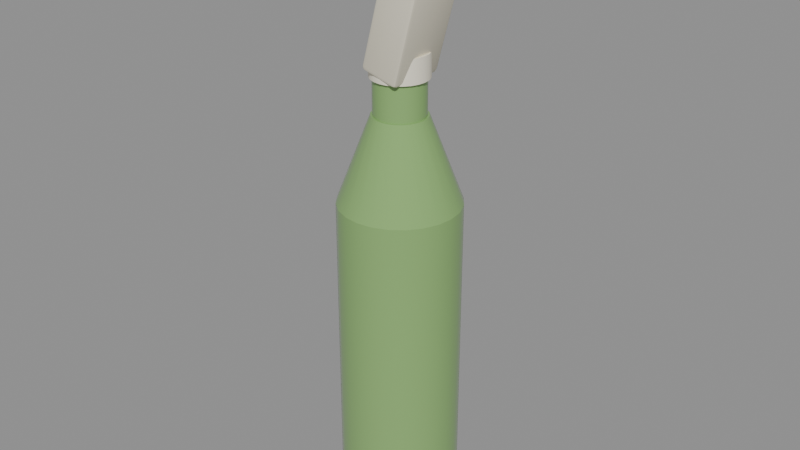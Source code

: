 # Source: SM_Molotov.blend  (saved by Blender 5.3.31; exported with 4.5.12 LTS)
import bpy
from mathutils import Matrix  # noqa: F401  (used for matrix-valued properties, if any)

bpy.ops.wm.read_factory_settings(use_empty=True)
scene = bpy.context.scene
scene.name = 'Scene'

# ---- materials (node trees are filled in below, after node groups)
mat_m_c_244414_0 = bpy.data.materials.new('M_C_244414_0')
mat_m_c_244414_0.diffuse_color = (0.25, 0.45, 0.15, 1.0)
mat_m_c_898469_0 = bpy.data.materials.new('M_C_898469_0')
mat_m_c_898469_0.diffuse_color = (0.9, 0.85, 0.7, 1.0)
mat_m_c_797459_0 = bpy.data.materials.new('M_C_797459_0')
mat_m_c_797459_0.diffuse_color = (0.8, 0.75, 0.6, 1.0)

# ---- node groups
ng_smooth_by_angle = bpy.data.node_groups.new('Smooth by Angle', 'GeometryNodeTree')
_s = ng_smooth_by_angle.interface.new_socket(name='Mesh', in_out='OUTPUT', socket_type='NodeSocketGeometry')
_s = ng_smooth_by_angle.interface.new_socket(name='Mesh', in_out='INPUT', socket_type='NodeSocketGeometry')
_s = ng_smooth_by_angle.interface.new_socket(name='Angle', in_out='INPUT', socket_type='NodeSocketFloat')
_s.subtype = 'ANGLE'
_s.default_value = 0.5236
_s.min_value = 0.0
_s.max_value = 3.142
_s.description = 'Maximum face angle for smooth edges'
_s = ng_smooth_by_angle.interface.new_socket(name='Ignore Sharpness', in_out='INPUT', socket_type='NodeSocketBool')
_s.force_non_field = True
ng_smooth_by_angle.is_modifier = True
_N = ng_smooth_by_angle.nodes; _L = ng_smooth_by_angle.links
n0 = _N.new('GeometryNodeSetShadeSmooth'); n0.name = 'Set Shade Smooth'; n0.location = (120, -80)
n0.domain = 'EDGE'
n1 = _N.new('GeometryNodeSetShadeSmooth'); n1.name = 'Set Shade Smooth.001'; n1.location = (300, -80)
n2 = _N.new('NodeGroupOutput'); n2.name = 'Group Output'; n2.location = (480, -80)
n3 = _N.new('GeometryNodeInputMeshEdgeAngle'); n3.name = 'Edge Angle'; n3.location = (-440, -240)
n4 = _N.new('NodeGroupInput'); n4.name = 'Group Input'; n4.location = (-80, -80)
n5 = _N.new('GeometryNodeInputEdgeSmooth'); n5.name = 'Is Edge Smooth'; n5.location = (-260, -120)
n6 = _N.new('GeometryNodeInputShadeSmooth'); n6.name = 'Is Shade Smooth'; n6.location = (-440, -397)
n7 = _N.new('FunctionNodeCompare'); n7.name = 'Compare'; n7.location = (-260, -260)
n7.operation = 'LESS_EQUAL'
n8 = _N.new('FunctionNodeBooleanMath'); n8.name = 'Boolean Math.001'; n8.location = (-80, -260)
n9 = _N.new('NodeGroupInput'); n9.name = 'Group Input.001'; n9.location = (-440, -329)
n10 = _N.new('NodeGroupInput'); n10.name = 'Group Input.002'; n10.location = (-259, -189)
n11 = _N.new('FunctionNodeBooleanMath'); n11.name = 'Boolean Math'; n11.location = (-80, -149)
n11.operation = 'OR'
n12 = _N.new('FunctionNodeBooleanMath'); n12.name = 'Boolean Math.002'; n12.location = (-260, -380)
n12.operation = 'OR'
n13 = _N.new('NodeGroupInput'); n13.name = 'Group Input.003'; n13.location = (-440, -460)
_L.new(n3.outputs[0], n7.inputs[0])
_L.new(n1.outputs[0], n2.inputs[0])
_L.new(n9.outputs[1], n7.inputs[1])
_L.new(n7.outputs[0], n8.inputs[0])
_L.new(n4.outputs[0], n0.inputs[0])
_L.new(n0.outputs[0], n1.inputs[0])
_L.new(n8.outputs[0], n0.inputs[2])
_L.new(n10.outputs[2], n11.inputs[1])
_L.new(n5.outputs[0], n11.inputs[0])
_L.new(n11.outputs[0], n0.inputs[1])
_L.new(n13.outputs[2], n12.inputs[1])
_L.new(n6.outputs[0], n12.inputs[0])
_L.new(n12.outputs[0], n8.inputs[1])
n2.is_active_output = True

# ---- material node trees
mat_m_c_244414_0.use_nodes = True; mat_m_c_244414_0.node_tree.nodes.clear()
_N = mat_m_c_244414_0.node_tree.nodes; _L = mat_m_c_244414_0.node_tree.links
n0 = _N.new('ShaderNodeBsdfPrincipled'); n0.name = 'Principled BSDF'; n0.location = (-200, 100)
n0.inputs[0].default_value = (0.25, 0.45, 0.15, 1.0)
n0.inputs[2].default_value = 0.1
n0.inputs[10].default_value = 0.005
n1 = _N.new('ShaderNodeOutputMaterial'); n1.name = 'Material Output'; n1.location = (200, 100)
_L.new(n0.outputs[0], n1.inputs[0])
n1.is_active_output = True
mat_m_c_898469_0.use_nodes = True; mat_m_c_898469_0.node_tree.nodes.clear()
_N = mat_m_c_898469_0.node_tree.nodes; _L = mat_m_c_898469_0.node_tree.links
n0 = _N.new('ShaderNodeBsdfPrincipled'); n0.name = 'Principled BSDF'; n0.location = (-200, 100)
n0.inputs[0].default_value = (0.9, 0.85, 0.7, 1.0)
n0.inputs[10].default_value = 0.005
n1 = _N.new('ShaderNodeOutputMaterial'); n1.name = 'Material Output'; n1.location = (200, 100)
_L.new(n0.outputs[0], n1.inputs[0])
n1.is_active_output = True
mat_m_c_797459_0.use_nodes = True; mat_m_c_797459_0.node_tree.nodes.clear()
_N = mat_m_c_797459_0.node_tree.nodes; _L = mat_m_c_797459_0.node_tree.links
n0 = _N.new('ShaderNodeBsdfPrincipled'); n0.name = 'Principled BSDF'; n0.location = (-200, 100)
n0.inputs[0].default_value = (0.8, 0.75, 0.6, 1.0)
n0.inputs[10].default_value = 0.005
n1 = _N.new('ShaderNodeOutputMaterial'); n1.name = 'Material Output'; n1.location = (200, 100)
_L.new(n0.outputs[0], n1.inputs[0])
n1.is_active_output = True

# ---- meshes
me_sm_molotov = bpy.data.meshes.new('SM_Molotov')
me_sm_molotov.from_pydata([(0.0, 0.03, 0.0), (0.0, 0.03, 0.168), (0.007765, 0.02898, 0.0), (0.007765, 0.02898, 0.168), (0.015, 0.02598, 0.0), (0.015, 0.02598, 0.168), (0.02121, 0.02121, 0.0), (0.02121, 0.02121, 0.168), (0.02598, 0.015, 0.0), (0.02598, 0.015, 0.168), (0.02898, 0.007765, 0.0), (0.02898, 0.007765, 0.168), (0.03, 0.0, 0.0), (0.03, 0.0, 0.168), (0.02898, -0.007765, 0.0), (0.02898, -0.007765, 0.168), (0.02598, -0.015, 0.0), (0.02598, -0.015, 0.168), (0.02121, -0.02121, 0.0), (0.02121, -0.02121, 0.168), (0.015, -0.02598, 0.0), (0.015, -0.02598, 0.168), (0.007765, -0.02898, 0.0), (0.007765, -0.02898, 0.168), (0.0, -0.03, 0.0), (0.0, -0.03, 0.168), (-0.007765, -0.02898, 0.0), (-0.007765, -0.02898, 0.168), (-0.015, -0.02598, 0.0), (-0.015, -0.02598, 0.168), (-0.02121, -0.02121, 0.0), (-0.02121, -0.02121, 0.168), (-0.02598, -0.015, 0.0), (-0.02598, -0.015, 0.168), (-0.02898, -0.007765, 0.0), (-0.02898, -0.007765, 0.168), (-0.03, 0.0, 0.0), (-0.03, 0.0, 0.168), (-0.02898, 0.007765, 0.0), (-0.02898, 0.007765, 0.168), (-0.02598, 0.015, 0.0), (-0.02598, 0.015, 0.168), (-0.02121, 0.02121, 0.0), (-0.02121, 0.02121, 0.168), (-0.015, 0.02598, 0.0), (-0.015, 0.02598, 0.168), (-0.007765, 0.02898, 0.0), (-0.007765, 0.02898, 0.168), (0.0, 0.03, 0.168), (0.0, 0.0135, 0.2112), (0.007765, 0.02898, 0.168), (0.003494, 0.01304, 0.2112), (0.015, 0.02598, 0.168), (0.00675, 0.01169, 0.2112), (0.02121, 0.02121, 0.168), (0.009546, 0.009546, 0.2112), (0.02598, 0.015, 0.168), (0.01169, 0.00675, 0.2112), (0.02898, 0.007765, 0.168), (0.01304, 0.003494, 0.2112), (0.03, 0.0, 0.168), (0.0135, 0.0, 0.2112), (0.02898, -0.007765, 0.168), (0.01304, -0.003494, 0.2112), (0.02598, -0.015, 0.168), (0.01169, -0.00675, 0.2112), (0.02121, -0.02121, 0.168), (0.009546, -0.009546, 0.2112), (0.015, -0.02598, 0.168), (0.00675, -0.01169, 0.2112), (0.007765, -0.02898, 0.168), (0.003494, -0.01304, 0.2112), (0.0, -0.03, 0.168), (0.0, -0.0135, 0.2112), (-0.007765, -0.02898, 0.168), (-0.003494, -0.01304, 0.2112), (-0.015, -0.02598, 0.168), (-0.00675, -0.01169, 0.2112), (-0.02121, -0.02121, 0.168), (-0.009546, -0.009546, 0.2112), (-0.02598, -0.015, 0.168), (-0.01169, -0.00675, 0.2112), (-0.02898, -0.007765, 0.168), (-0.01304, -0.003494, 0.2112), (-0.03, 0.0, 0.168), (-0.0135, 0.0, 0.2112), (-0.02898, 0.007765, 0.168), (-0.01304, 0.003494, 0.2112), (-0.02598, 0.015, 0.168), (-0.01169, 0.00675, 0.2112), (-0.02121, 0.02121, 0.168), (-0.009546, 0.009546, 0.2112), (-0.015, 0.02598, 0.168), (-0.00675, 0.01169, 0.2112), (-0.007765, 0.02898, 0.168), (-0.003494, 0.01304, 0.2112), (0.0, 0.0126, 0.2112), (0.0, 0.0126, 0.2304), (0.003261, 0.01217, 0.2112), (0.003261, 0.01217, 0.2304), (0.0063, 0.01091, 0.2112), (0.0063, 0.01091, 0.2304), (0.00891, 0.00891, 0.2112), (0.00891, 0.00891, 0.2304), (0.01091, 0.0063, 0.2112), (0.01091, 0.0063, 0.2304), (0.01217, 0.003261, 0.2112), (0.01217, 0.003261, 0.2304), (0.0126, 0.0, 0.2112), (0.0126, 0.0, 0.2304), (0.01217, -0.003261, 0.2112), (0.01217, -0.003261, 0.2304), (0.01091, -0.0063, 0.2112), (0.01091, -0.0063, 0.2304), (0.00891, -0.00891, 0.2112), (0.00891, -0.00891, 0.2304), (0.0063, -0.01091, 0.2112), (0.0063, -0.01091, 0.2304), (0.003261, -0.01217, 0.2112), (0.003261, -0.01217, 0.2304), (0.0, -0.0126, 0.2112), (0.0, -0.0126, 0.2304), (-0.003261, -0.01217, 0.2112), (-0.003261, -0.01217, 0.2304), (-0.0063, -0.01091, 0.2112), (-0.0063, -0.01091, 0.2304), (-0.00891, -0.00891, 0.2112), (-0.00891, -0.00891, 0.2304), (-0.01091, -0.0063, 0.2112), (-0.01091, -0.0063, 0.2304), (-0.01217, -0.003261, 0.2112), (-0.01217, -0.003261, 0.2304), (-0.0126, 0.0, 0.2112), (-0.0126, 0.0, 0.2304), (-0.01217, 0.003261, 0.2112), (-0.01217, 0.003261, 0.2304), (-0.01091, 0.0063, 0.2112), (-0.01091, 0.0063, 0.2304), (-0.00891, 0.00891, 0.2112), (-0.00891, 0.00891, 0.2304), (-0.0063, 0.01091, 0.2112), (-0.0063, 0.01091, 0.2304), (-0.003261, 0.01217, 0.2112), (-0.003261, 0.01217, 0.2304), (0.0, 0.0141, 0.2292), (0.0, 0.0141, 0.2412), (0.003649, 0.01362, 0.2292), (0.003649, 0.01362, 0.2412), (0.00705, 0.01221, 0.2292), (0.00705, 0.01221, 0.2412), (0.00997, 0.00997, 0.2292), (0.00997, 0.00997, 0.2412), (0.01221, 0.00705, 0.2292), (0.01221, 0.00705, 0.2412), (0.01362, 0.003649, 0.2292), (0.01362, 0.003649, 0.2412), (0.0141, 0.0, 0.2292), (0.0141, 0.0, 0.2412), (0.01362, -0.003649, 0.2292), (0.01362, -0.003649, 0.2412), (0.01221, -0.00705, 0.2292), (0.01221, -0.00705, 0.2412), (0.00997, -0.00997, 0.2292), (0.00997, -0.00997, 0.2412), (0.00705, -0.01221, 0.2292), (0.00705, -0.01221, 0.2412), (0.003649, -0.01362, 0.2292), (0.003649, -0.01362, 0.2412), (0.0, -0.0141, 0.2292), (0.0, -0.0141, 0.2412), (-0.003649, -0.01362, 0.2292), (-0.003649, -0.01362, 0.2412), (-0.00705, -0.01221, 0.2292), (-0.00705, -0.01221, 0.2412), (-0.00997, -0.00997, 0.2292), (-0.00997, -0.00997, 0.2412), (-0.01221, -0.00705, 0.2292), (-0.01221, -0.00705, 0.2412), (-0.01362, -0.003649, 0.2292), (-0.01362, -0.003649, 0.2412), (-0.0141, 0.0, 0.2292), (-0.0141, 0.0, 0.2412), (-0.01362, 0.003649, 0.2292), (-0.01362, 0.003649, 0.2412), (-0.01221, 0.00705, 0.2292), (-0.01221, 0.00705, 0.2412), (-0.00997, 0.00997, 0.2292), (-0.00997, 0.00997, 0.2412), (-0.00705, 0.01221, 0.2292), (-0.00705, 0.01221, 0.2412), (-0.003649, 0.01362, 0.2292), (-0.003649, 0.01362, 0.2412), (-0.00808, -0.013, 0.2334), (-0.007563, -0.015, 0.2354), (-0.009494, -0.013, 0.2359), (-0.007929, -0.01441, 0.234), (-0.008977, -0.01415, 0.2345), (-0.008929, -0.01441, 0.2357), (-0.009295, -0.013, 0.2344), (0.01211, -0.015, 0.3088), (0.01263, -0.013, 0.3107), (0.01018, -0.013, 0.3093), (0.01247, -0.01441, 0.3101), (0.01129, -0.01415, 0.3102), (0.01111, -0.013, 0.3105), (0.01074, -0.01441, 0.3091), (-0.00808, 0.013, 0.2334), (-0.009494, 0.013, 0.2359), (-0.007563, 0.015, 0.2354), (-0.009295, 0.013, 0.2344), (-0.008977, 0.01415, 0.2345), (-0.008929, 0.01441, 0.2357), (-0.007929, 0.01441, 0.234), (0.01263, 0.013, 0.3107), (0.01211, 0.015, 0.3088), (0.01018, 0.013, 0.3093), (0.01247, 0.01441, 0.3101), (0.01129, 0.01415, 0.3102), (0.01074, 0.01441, 0.3091), (0.01111, 0.013, 0.3105), (0.007375, -0.013, 0.2293), (0.009824, -0.013, 0.2307), (0.007892, -0.015, 0.2312), (0.008892, -0.013, 0.2295), (0.008709, -0.01415, 0.2298), (0.009258, -0.01441, 0.2309), (0.007526, -0.01441, 0.2299), (0.02808, -0.013, 0.3066), (0.02756, -0.015, 0.3046), (0.02949, -0.013, 0.3041), (0.02793, -0.01441, 0.306), (0.02898, -0.01415, 0.3055), (0.02893, -0.01441, 0.3043), (0.02929, -0.013, 0.3056), (0.007375, 0.013, 0.2293), (0.007892, 0.015, 0.2312), (0.009824, 0.013, 0.2307), (0.007526, 0.01441, 0.2299), (0.008709, 0.01415, 0.2298), (0.009258, 0.01441, 0.2309), (0.008892, 0.013, 0.2295), (0.02808, 0.013, 0.3066), (0.02949, 0.013, 0.3041), (0.02756, 0.015, 0.3046), (0.02929, 0.013, 0.3056), (0.02898, 0.01415, 0.3055), (0.02893, 0.01441, 0.3043), (0.02793, 0.01441, 0.306)], [], [(0, 1, 3, 2), (2, 3, 5, 4), (4, 5, 7, 6), (6, 7, 9, 8), (8, 9, 11, 10), (10, 11, 13, 12), (12, 13, 15, 14), (14, 15, 17, 16), (16, 17, 19, 18), (18, 19, 21, 20), (20, 21, 23, 22), (22, 23, 25, 24), (24, 25, 27, 26), (26, 27, 29, 28), (28, 29, 31, 30), (30, 31, 33, 32), (32, 33, 35, 34), (34, 35, 37, 36), (36, 37, 39, 38), (38, 39, 41, 40), (40, 41, 43, 42), (42, 43, 45, 44), (3, 1, 47, 45, 43, 41, 39, 37, 35, 33, 31, 29, 27, 25, 23, 21, 19, 17, 15, 13, 11, 9, 7, 5), (44, 45, 47, 46), (46, 47, 1, 0), (0, 2, 4, 6, 8, 10, 12, 14, 16, 18, 20, 22, 24, 26, 28, 30, 32, 34, 36, 38, 40, 42, 44, 46), (48, 49, 51, 50), (50, 51, 53, 52), (52, 53, 55, 54), (54, 55, 57, 56), (56, 57, 59, 58), (58, 59, 61, 60), (60, 61, 63, 62), (62, 63, 65, 64), (64, 65, 67, 66), (66, 67, 69, 68), (68, 69, 71, 70), (70, 71, 73, 72), (72, 73, 75, 74), (74, 75, 77, 76), (76, 77, 79, 78), (78, 79, 81, 80), (80, 81, 83, 82), (82, 83, 85, 84), (84, 85, 87, 86), (86, 87, 89, 88), (88, 89, 91, 90), (90, 91, 93, 92), (51, 49, 95, 93, 91, 89, 87, 85, 83, 81, 79, 77, 75, 73, 71, 69, 67, 65, 63, 61, 59, 57, 55, 53), (92, 93, 95, 94), (94, 95, 49, 48), (48, 50, 52, 54, 56, 58, 60, 62, 64, 66, 68, 70, 72, 74, 76, 78, 80, 82, 84, 86, 88, 90, 92, 94), (96, 97, 99, 98), (98, 99, 101, 100), (100, 101, 103, 102), (102, 103, 105, 104), (104, 105, 107, 106), (106, 107, 109, 108), (108, 109, 111, 110), (110, 111, 113, 112), (112, 113, 115, 114), (114, 115, 117, 116), (116, 117, 119, 118), (118, 119, 121, 120), (120, 121, 123, 122), (122, 123, 125, 124), (124, 125, 127, 126), (126, 127, 129, 128), (128, 129, 131, 130), (130, 131, 133, 132), (132, 133, 135, 134), (134, 135, 137, 136), (136, 137, 139, 138), (138, 139, 141, 140), (99, 97, 143, 141, 139, 137, 135, 133, 131, 129, 127, 125, 123, 121, 119, 117, 115, 113, 111, 109, 107, 105, 103, 101), (140, 141, 143, 142), (142, 143, 97, 96), (96, 98, 100, 102, 104, 106, 108, 110, 112, 114, 116, 118, 120, 122, 124, 126, 128, 130, 132, 134, 136, 138, 140, 142), (144, 145, 147, 146), (146, 147, 149, 148), (148, 149, 151, 150), (150, 151, 153, 152), (152, 153, 155, 154), (154, 155, 157, 156), (156, 157, 159, 158), (158, 159, 161, 160), (160, 161, 163, 162), (162, 163, 165, 164), (164, 165, 167, 166), (166, 167, 169, 168), (168, 169, 171, 170), (170, 171, 173, 172), (172, 173, 175, 174), (174, 175, 177, 176), (176, 177, 179, 178), (178, 179, 181, 180), (180, 181, 183, 182), (182, 183, 185, 184), (184, 185, 187, 186), (186, 187, 189, 188), (147, 145, 191, 189, 187, 185, 183, 181, 179, 177, 175, 173, 171, 169, 167, 165, 163, 161, 159, 157, 155, 153, 151, 149), (188, 189, 191, 190), (190, 191, 145, 144), (144, 146, 148, 150, 152, 154, 156, 158, 160, 162, 164, 166, 168, 170, 172, 174, 176, 178, 180, 182, 184, 186, 188, 190), (192, 195, 196, 198), (193, 197, 196, 195), (194, 198, 196, 197), (199, 202, 203, 205), (200, 204, 203, 202), (201, 205, 203, 204), (206, 209, 210, 212), (207, 211, 210, 209), (208, 212, 210, 211), (213, 216, 217, 219), (214, 218, 217, 216), (215, 219, 217, 218), (220, 223, 224, 226), (221, 225, 224, 223), (222, 226, 224, 225), (227, 230, 231, 233), (228, 232, 231, 230), (229, 233, 231, 232), (234, 237, 238, 240), (235, 239, 238, 237), (236, 240, 238, 239), (241, 244, 245, 247), (242, 246, 245, 244), (243, 247, 245, 246), (206, 192, 198, 209), (209, 198, 194, 207), (193, 199, 205, 197), (197, 205, 201, 194), (200, 213, 219, 204), (204, 219, 215, 201), (214, 208, 211, 218), (218, 211, 207, 215), (234, 206, 212, 237), (237, 212, 208, 235), (213, 241, 247, 216), (216, 247, 243, 214), (242, 236, 239, 246), (246, 239, 235, 243), (220, 234, 240, 223), (223, 240, 236, 221), (241, 227, 233, 244), (244, 233, 229, 242), (228, 222, 225, 232), (232, 225, 221, 229), (192, 220, 226, 195), (195, 226, 222, 193), (227, 200, 202, 230), (230, 202, 199, 228), (206, 234, 220, 192), (194, 201, 215, 207), (222, 228, 199, 193), (241, 213, 200, 227), (208, 214, 243, 235), (236, 242, 229, 221)])
me_sm_molotov.polygons.foreach_set('use_smooth', [True] * 158)
me_sm_molotov.polygons.foreach_set('material_index', [0, 0, 0, 0, 0, 0, 0, 0, 0, 0, 0, 0, 0, 0, 0, 0, 0, 0, 0, 0, 0, 0, 0, 0, 0, 0, 0, 0, 0, 0, 0, 0, 0, 0, 0, 0, 0, 0, 0, 0, 0, 0, 0, 0, 0, 0, 0, 0, 0, 0, 0, 0, 0, 0, 0, 0, 0, 0, 0, 0, 0, 0, 0, 0, 0, 0, 0, 0, 0, 0, 0, 0, 0, 0, 0, 0, 0, 0, 1, 1, 1, 1, 1, 1, 1, 1, 1, 1, 1, 1, 1, 1, 1, 1, 1, 1, 1, 1, 1, 1, 1, 1, 1, 1, 2, 2, 2, 2, 2, 2, 2, 2, 2, 2, 2, 2, 2, 2, 2, 2, 2, 2, 2, 2, 2, 2, 2, 2, 2, 2, 2, 2, 2, 2, 2, 2, 2, 2, 2, 2, 2, 2, 2, 2, 2, 2, 2, 2, 2, 2, 2, 2, 2, 2, 2, 2, 2, 2])
_uv = me_sm_molotov.uv_layers.new(name='UVMap')
_uv.uv.foreach_set('vector', [1.0, 0.5, 1.0, 1.0, 0.9583, 1.0, 0.9583, 0.5, 0.9583, 0.5, 0.9583, 1.0, 0.9167, 1.0, 0.9167, 0.5, 0.9167, 0.5, 0.9167, 1.0, 0.875, 1.0, 0.875, 0.5, 0.875, 0.5, 0.875, 1.0, 0.8333, 1.0, 0.8333, 0.5, 0.8333, 0.5, 0.8333, 1.0, 0.7917, 1.0, 0.7917, 0.5, 0.7917, 0.5, 0.7917, 1.0, 0.75, 1.0, 0.75, 0.5, 0.75, 0.5, 0.75, 1.0, 0.7083, 1.0, 0.7083, 0.5, 0.7083, 0.5, 0.7083, 1.0, 0.6667, 1.0, 0.6667, 0.5, 0.6667, 0.5, 0.6667, 1.0, 0.625, 1.0, 0.625, 0.5, 0.625, 0.5, 0.625, 1.0, 0.5833, 1.0, 0.5833, 0.5, 0.5833, 0.5, 0.5833, 1.0, 0.5417, 1.0, 0.5417, 0.5, 0.5417, 0.5, 0.5417, 1.0, 0.5, 1.0, 0.5, 0.5, 0.5, 0.5, 0.5, 1.0, 0.4583, 1.0, 0.4583, 0.5, 0.4583, 0.5, 0.4583, 1.0, 0.4167, 1.0, 0.4167, 0.5, 0.4167, 0.5, 0.4167, 1.0, 0.375, 1.0, 0.375, 0.5, 0.375, 0.5, 0.375, 1.0, 0.3333, 1.0, 0.3333, 0.5, 0.3333, 0.5, 0.3333, 1.0, 0.2917, 1.0, 0.2917, 0.5, 0.2917, 0.5, 0.2917, 1.0, 0.25, 1.0, 0.25, 0.5, 0.25, 0.5, 0.25, 1.0, 0.2083, 1.0, 0.2083, 0.5, 0.2083, 0.5, 0.2083, 1.0, 0.1667, 1.0, 0.1667, 0.5, 0.1667, 0.5, 0.1667, 1.0, 0.125, 1.0, 0.125, 0.5, 0.125, 0.5, 0.125, 1.0, 0.08333, 1.0, 0.08333, 0.5, 0.3121, 0.4818, 0.25, 0.49, 0.1879, 0.4818, 0.13, 0.4578, 0.08029, 0.4197, 0.04215, 0.37, 0.01818, 0.3121, 0.01, 0.25, 0.01818, 0.1879, 0.04215, 0.13, 0.08029, 0.08029, 0.13, 0.04215, 0.1879, 0.01818, 0.25, 0.01, 0.3121, 0.01818, 0.37, 0.04215, 0.4197, 0.08029, 0.4578, 0.13, 0.4818, 0.1879, 0.49, 0.25, 0.4818, 0.3121, 0.4578, 0.37, 0.4197, 0.4197, 0.37, 0.4578, 0.08333, 0.5, 0.08333, 1.0, 0.04167, 1.0, 0.04167, 0.5, 0.04167, 0.5, 0.04167, 1.0, -1.863e-07, 1.0, -1.863e-07, 0.5, 0.75, 0.49, 0.8121, 0.4818, 0.87, 0.4578, 0.9197, 0.4197, 0.9578, 0.37, 0.9818, 0.3121, 0.99, 0.25, 0.9818, 0.1879, 0.9578, 0.13, 0.9197, 0.08029, 0.87, 0.04215, 0.8121, 0.01818, 0.75, 0.01, 0.6879, 0.01818, 0.63, 0.04215, 0.5803, 0.08029, 0.5422, 0.13, 0.5182, 0.1879, 0.51, 0.25, 0.5182, 0.3121, 0.5422, 0.37, 0.5803, 0.4197, 0.63, 0.4578, 0.6879, 0.4818, 1.0, 0.5, 1.0, 1.0, 0.9583, 1.0, 0.9583, 0.5, 0.9583, 0.5, 0.9583, 1.0, 0.9167, 1.0, 0.9167, 0.5, 0.9167, 0.5, 0.9167, 1.0, 0.875, 1.0, 0.875, 0.5, 0.875, 0.5, 0.875, 1.0, 0.8333, 1.0, 0.8333, 0.5, 0.8333, 0.5, 0.8333, 1.0, 0.7917, 1.0, 0.7917, 0.5, 0.7917, 0.5, 0.7917, 1.0, 0.75, 1.0, 0.75, 0.5, 0.75, 0.5, 0.75, 1.0, 0.7083, 1.0, 0.7083, 0.5, 0.7083, 0.5, 0.7083, 1.0, 0.6667, 1.0, 0.6667, 0.5, 0.6667, 0.5, 0.6667, 1.0, 0.625, 1.0, 0.625, 0.5, 0.625, 0.5, 0.625, 1.0, 0.5833, 1.0, 0.5833, 0.5, 0.5833, 0.5, 0.5833, 1.0, 0.5417, 1.0, 0.5417, 0.5, 0.5417, 0.5, 0.5417, 1.0, 0.5, 1.0, 0.5, 0.5, 0.5, 0.5, 0.5, 1.0, 0.4583, 1.0, 0.4583, 0.5, 0.4583, 0.5, 0.4583, 1.0, 0.4167, 1.0, 0.4167, 0.5, 0.4167, 0.5, 0.4167, 1.0, 0.375, 1.0, 0.375, 0.5, 0.375, 0.5, 0.375, 1.0, 0.3333, 1.0, 0.3333, 0.5, 0.3333, 0.5, 0.3333, 1.0, 0.2917, 1.0, 0.2917, 0.5, 0.2917, 0.5, 0.2917, 1.0, 0.25, 1.0, 0.25, 0.5, 0.25, 0.5, 0.25, 1.0, 0.2083, 1.0, 0.2083, 0.5, 0.2083, 0.5, 0.2083, 1.0, 0.1667, 1.0, 0.1667, 0.5, 0.1667, 0.5, 0.1667, 1.0, 0.125, 1.0, 0.125, 0.5, 0.125, 0.5, 0.125, 1.0, 0.08333, 1.0, 0.08333, 0.5, 0.3121, 0.4818, 0.25, 0.49, 0.1879, 0.4818, 0.13, 0.4578, 0.08029, 0.4197, 0.04215, 0.37, 0.01818, 0.3121, 0.01, 0.25, 0.01818, 0.1879, 0.04215, 0.13, 0.08029, 0.08029, 0.13, 0.04215, 0.1879, 0.01818, 0.25, 0.01, 0.3121, 0.01818, 0.37, 0.04215, 0.4197, 0.08029, 0.4578, 0.13, 0.4818, 0.1879, 0.49, 0.25, 0.4818, 0.3121, 0.4578, 0.37, 0.4197, 0.4197, 0.37, 0.4578, 0.08333, 0.5, 0.08333, 1.0, 0.04167, 1.0, 0.04167, 0.5, 0.04167, 0.5, 0.04167, 1.0, -1.863e-07, 1.0, -1.863e-07, 0.5, 0.75, 0.49, 0.8121, 0.4818, 0.87, 0.4578, 0.9197, 0.4197, 0.9578, 0.37, 0.9818, 0.3121, 0.99, 0.25, 0.9818, 0.1879, 0.9578, 0.13, 0.9197, 0.08029, 0.87, 0.04215, 0.8121, 0.01818, 0.75, 0.01, 0.6879, 0.01818, 0.63, 0.04215, 0.5803, 0.08029, 0.5422, 0.13, 0.5182, 0.1879, 0.51, 0.25, 0.5182, 0.3121, 0.5422, 0.37, 0.5803, 0.4197, 0.63, 0.4578, 0.6879, 0.4818, 1.0, 0.5, 1.0, 1.0, 0.9583, 1.0, 0.9583, 0.5, 0.9583, 0.5, 0.9583, 1.0, 0.9167, 1.0, 0.9167, 0.5, 0.9167, 0.5, 0.9167, 1.0, 0.875, 1.0, 0.875, 0.5, 0.875, 0.5, 0.875, 1.0, 0.8333, 1.0, 0.8333, 0.5, 0.8333, 0.5, 0.8333, 1.0, 0.7917, 1.0, 0.7917, 0.5, 0.7917, 0.5, 0.7917, 1.0, 0.75, 1.0, 0.75, 0.5, 0.75, 0.5, 0.75, 1.0, 0.7083, 1.0, 0.7083, 0.5, 0.7083, 0.5, 0.7083, 1.0, 0.6667, 1.0, 0.6667, 0.5, 0.6667, 0.5, 0.6667, 1.0, 0.625, 1.0, 0.625, 0.5, 0.625, 0.5, 0.625, 1.0, 0.5833, 1.0, 0.5833, 0.5, 0.5833, 0.5, 0.5833, 1.0, 0.5417, 1.0, 0.5417, 0.5, 0.5417, 0.5, 0.5417, 1.0, 0.5, 1.0, 0.5, 0.5, 0.5, 0.5, 0.5, 1.0, 0.4583, 1.0, 0.4583, 0.5, 0.4583, 0.5, 0.4583, 1.0, 0.4167, 1.0, 0.4167, 0.5, 0.4167, 0.5, 0.4167, 1.0, 0.375, 1.0, 0.375, 0.5, 0.375, 0.5, 0.375, 1.0, 0.3333, 1.0, 0.3333, 0.5, 0.3333, 0.5, 0.3333, 1.0, 0.2917, 1.0, 0.2917, 0.5, 0.2917, 0.5, 0.2917, 1.0, 0.25, 1.0, 0.25, 0.5, 0.25, 0.5, 0.25, 1.0, 0.2083, 1.0, 0.2083, 0.5, 0.2083, 0.5, 0.2083, 1.0, 0.1667, 1.0, 0.1667, 0.5, 0.1667, 0.5, 0.1667, 1.0, 0.125, 1.0, 0.125, 0.5, 0.125, 0.5, 0.125, 1.0, 0.08333, 1.0, 0.08333, 0.5, 0.3121, 0.4818, 0.25, 0.49, 0.1879, 0.4818, 0.13, 0.4578, 0.08029, 0.4197, 0.04215, 0.37, 0.01818, 0.3121, 0.01, 0.25, 0.01818, 0.1879, 0.04215, 0.13, 0.08029, 0.08029, 0.13, 0.04215, 0.1879, 0.01818, 0.25, 0.01, 0.3121, 0.01818, 0.37, 0.04215, 0.4197, 0.08029, 0.4578, 0.13, 0.4818, 0.1879, 0.49, 0.25, 0.4818, 0.3121, 0.4578, 0.37, 0.4197, 0.4197, 0.37, 0.4578, 0.08333, 0.5, 0.08333, 1.0, 0.04167, 1.0, 0.04167, 0.5, 0.04167, 0.5, 0.04167, 1.0, -1.863e-07, 1.0, -1.863e-07, 0.5, 0.75, 0.49, 0.8121, 0.4818, 0.87, 0.4578, 0.9197, 0.4197, 0.9578, 0.37, 0.9818, 0.3121, 0.99, 0.25, 0.9818, 0.1879, 0.9578, 0.13, 0.9197, 0.08029, 0.87, 0.04215, 0.8121, 0.01818, 0.75, 0.01, 0.6879, 0.01818, 0.63, 0.04215, 0.5803, 0.08029, 0.5422, 0.13, 0.5182, 0.1879, 0.51, 0.25, 0.5182, 0.3121, 0.5422, 0.37, 0.5803, 0.4197, 0.63, 0.4578, 0.6879, 0.4818, 1.0, 0.5, 1.0, 1.0, 0.9583, 1.0, 0.9583, 0.5, 0.9583, 0.5, 0.9583, 1.0, 0.9167, 1.0, 0.9167, 0.5, 0.9167, 0.5, 0.9167, 1.0, 0.875, 1.0, 0.875, 0.5, 0.875, 0.5, 0.875, 1.0, 0.8333, 1.0, 0.8333, 0.5, 0.8333, 0.5, 0.8333, 1.0, 0.7917, 1.0, 0.7917, 0.5, 0.7917, 0.5, 0.7917, 1.0, 0.75, 1.0, 0.75, 0.5, 0.75, 0.5, 0.75, 1.0, 0.7083, 1.0, 0.7083, 0.5, 0.7083, 0.5, 0.7083, 1.0, 0.6667, 1.0, 0.6667, 0.5, 0.6667, 0.5, 0.6667, 1.0, 0.625, 1.0, 0.625, 0.5, 0.625, 0.5, 0.625, 1.0, 0.5833, 1.0, 0.5833, 0.5, 0.5833, 0.5, 0.5833, 1.0, 0.5417, 1.0, 0.5417, 0.5, 0.5417, 0.5, 0.5417, 1.0, 0.5, 1.0, 0.5, 0.5, 0.5, 0.5, 0.5, 1.0, 0.4583, 1.0, 0.4583, 0.5, 0.4583, 0.5, 0.4583, 1.0, 0.4167, 1.0, 0.4167, 0.5, 0.4167, 0.5, 0.4167, 1.0, 0.375, 1.0, 0.375, 0.5, 0.375, 0.5, 0.375, 1.0, 0.3333, 1.0, 0.3333, 0.5, 0.3333, 0.5, 0.3333, 1.0, 0.2917, 1.0, 0.2917, 0.5, 0.2917, 0.5, 0.2917, 1.0, 0.25, 1.0, 0.25, 0.5, 0.25, 0.5, 0.25, 1.0, 0.2083, 1.0, 0.2083, 0.5, 0.2083, 0.5, 0.2083, 1.0, 0.1667, 1.0, 0.1667, 0.5, 0.1667, 0.5, 0.1667, 1.0, 0.125, 1.0, 0.125, 0.5, 0.125, 0.5, 0.125, 1.0, 0.08333, 1.0, 0.08333, 0.5, 0.3121, 0.4818, 0.25, 0.49, 0.1879, 0.4818, 0.13, 0.4578, 0.08029, 0.4197, 0.04215, 0.37, 0.01818, 0.3121, 0.01, 0.25, 0.01818, 0.1879, 0.04215, 0.13, 0.08029, 0.08029, 0.13, 0.04215, 0.1879, 0.01818, 0.25, 0.01, 0.3121, 0.01818, 0.37, 0.04215, 0.4197, 0.08029, 0.4578, 0.13, 0.4818, 0.1879, 0.49, 0.25, 0.4818, 0.3121, 0.4578, 0.37, 0.4197, 0.4197, 0.37, 0.4578, 0.08333, 0.5, 0.08333, 1.0, 0.04167, 1.0, 0.04167, 0.5, 0.04167, 0.5, 0.04167, 1.0, -1.863e-07, 1.0, -1.863e-07, 0.5, 0.75, 0.49, 0.8121, 0.4818, 0.87, 0.4578, 0.9197, 0.4197, 0.9578, 0.37, 0.9818, 0.3121, 0.99, 0.25, 0.9818, 0.1879, 0.9578, 0.13, 0.9197, 0.08029, 0.87, 0.04215, 0.8121, 0.01818, 0.75, 0.01, 0.6879, 0.01818, 0.63, 0.04215, 0.5803, 0.08029, 0.5422, 0.13, 0.5182, 0.1879, 0.51, 0.25, 0.5182, 0.3121, 0.5422, 0.37, 0.5803, 0.4197, 0.63, 0.4578, 0.6879, 0.4818, 0.15, 0.7333, 0.15, 0.75, 0.1356, 0.75, 0.125, 0.7333, 0.3812, 0.975, 0.3813, 1.0, 0.3776, 1.0, 0.375, 0.975, 0.3812, 0.01667, 0.375, 0.01667, 0.375, 0.007044, 0.3812, 0.0, 0.6187, 0.975, 0.625, 0.975, 0.625, 0.9894, 0.6187, 1.0, 0.85, 0.7333, 0.875, 0.7333, 0.875, 0.743, 0.85, 0.75, 0.6187, 0.01667, 0.6187, 0.0, 0.6224, 0.0, 0.625, 0.01667, 0.15, 0.5167, 0.125, 0.5167, 0.125, 0.507, 0.15, 0.5, 0.3812, 0.2333, 0.3813, 0.25, 0.3763, 0.2553, 0.375, 0.2333, 0.3812, 0.275, 0.375, 0.275, 0.3763, 0.2553, 0.3813, 0.25, 0.85, 0.5167, 0.85, 0.5, 0.8644, 0.5, 0.875, 0.5167, 0.6187, 0.275, 0.6187, 0.25, 0.6237, 0.2465, 0.625, 0.275, 0.6187, 0.2333, 0.625, 0.2333, 0.6237, 0.2465, 0.6187, 0.25, 0.35, 0.7333, 0.375, 0.7333, 0.3759, 0.7512, 0.3625, 0.7625, 0.3812, 0.7333, 0.3813, 0.75, 0.3759, 0.7512, 0.375, 0.7333, 0.3812, 0.775, 0.3625, 0.7625, 0.3759, 0.7512, 0.3813, 0.75, 0.65, 0.7333, 0.6375, 0.7625, 0.6276, 0.7477, 0.625, 0.7333, 0.6187, 0.775, 0.6188, 0.75, 0.6276, 0.7477, 0.6375, 0.7625, 0.6187, 0.7333, 0.625, 0.7333, 0.6276, 0.7477, 0.6188, 0.75, 0.35, 0.5167, 0.3625, 0.4875, 0.3724, 0.5023, 0.375, 0.5167, 0.3812, 0.475, 0.3813, 0.5, 0.3724, 0.5023, 0.3625, 0.4875, 0.3812, 0.5167, 0.375, 0.5167, 0.3724, 0.5023, 0.3813, 0.5, 0.65, 0.5167, 0.625, 0.5167, 0.6241, 0.4988, 0.6375, 0.4875, 0.6187, 0.5167, 0.6187, 0.5, 0.6241, 0.4988, 0.625, 0.5167, 0.6187, 0.475, 0.6375, 0.4875, 0.6241, 0.4988, 0.6187, 0.5, 0.15, 0.5167, 0.15, 0.7333, 0.125, 0.7333, 0.125, 0.5167, 0.375, 0.2333, 0.375, 0.01667, 0.3812, 0.01667, 0.3812, 0.2333, 0.3812, 0.975, 0.6187, 0.975, 0.6187, 1.0, 0.3813, 1.0, 0.3812, 0.0, 0.6187, 0.0, 0.6187, 0.01667, 0.3812, 0.01667, 0.85, 0.7333, 0.85, 0.5167, 0.875, 0.5167, 0.875, 0.7333, 0.625, 0.01667, 0.625, 0.2333, 0.6187, 0.2333, 0.6187, 0.01667, 0.6187, 0.275, 0.3812, 0.275, 0.3813, 0.25, 0.6187, 0.25, 0.6187, 0.25, 0.3813, 0.25, 0.3812, 0.2333, 0.6187, 0.2333, 0.35, 0.5167, 0.15, 0.5167, 0.15, 0.5, 0.3625, 0.4875, 0.3625, 0.4875, 0.375, 0.275, 0.3812, 0.275, 0.3812, 0.475, 0.85, 0.5167, 0.65, 0.5167, 0.6375, 0.4875, 0.85, 0.5, 0.625, 0.275, 0.6375, 0.4875, 0.6187, 0.475, 0.6187, 0.275, 0.6187, 0.5167, 0.3812, 0.5167, 0.3813, 0.5, 0.6187, 0.5, 0.6187, 0.5, 0.3813, 0.5, 0.3812, 0.475, 0.6187, 0.475, 0.35, 0.7333, 0.35, 0.5167, 0.375, 0.5167, 0.375, 0.7333, 0.375, 0.7333, 0.375, 0.5167, 0.3812, 0.5167, 0.3812, 0.7333, 0.65, 0.5167, 0.65, 0.7333, 0.625, 0.7333, 0.625, 0.5167, 0.625, 0.5167, 0.625, 0.7333, 0.6187, 0.7333, 0.6187, 0.5167, 0.6187, 0.775, 0.3812, 0.775, 0.3813, 0.75, 0.6188, 0.75, 0.6188, 0.75, 0.3813, 0.75, 0.3812, 0.7333, 0.6187, 0.7333, 0.15, 0.7333, 0.35, 0.7333, 0.3625, 0.7625, 0.15, 0.75, 0.375, 0.975, 0.3625, 0.7625, 0.3812, 0.775, 0.3812, 0.975, 0.65, 0.7333, 0.85, 0.7333, 0.85, 0.75, 0.6375, 0.7625, 0.6375, 0.7625, 0.625, 0.975, 0.6187, 0.975, 0.6187, 0.775, 0.15, 0.5167, 0.35, 0.5167, 0.35, 0.7333, 0.15, 0.7333, 0.3812, 0.01667, 0.6187, 0.01667, 0.6187, 0.2333, 0.3812, 0.2333, 0.3812, 0.775, 0.6187, 0.775, 0.6187, 0.975, 0.3812, 0.975, 0.65, 0.5167, 0.85, 0.5167, 0.85, 0.7333, 0.65, 0.7333, 0.3812, 0.275, 0.6187, 0.275, 0.6187, 0.475, 0.3812, 0.475, 0.3812, 0.5167, 0.6187, 0.5167, 0.6187, 0.7333, 0.3812, 0.7333])
me_sm_molotov.materials.append(mat_m_c_244414_0)
me_sm_molotov.materials.append(mat_m_c_898469_0)
me_sm_molotov.materials.append(mat_m_c_797459_0)
me_sm_molotov.update()

# ---- objects
ob_sm_molotov = bpy.data.objects.new('SM_Molotov', me_sm_molotov)

# ---- transforms, parenting, visibility, modifiers, constraints
ob_sm_molotov.location = (0.0, 0.0, 0.0)
_m = ob_sm_molotov.modifiers.new('Smooth by Angle', 'NODES')
_m.node_group = ng_smooth_by_angle
_gi = [s.identifier for s in ng_smooth_by_angle.interface.items_tree if s.item_type == 'SOCKET' and s.in_out == 'INPUT']
_m[_gi[1]] = 0.6109  # 'Angle'
_m.use_pin_to_last = True
_m.show_group_selector = False

# ---- collection membership
scene.collection.objects.link(ob_sm_molotov)

# ---- scene / render settings (as saved in the file)
scene.frame_start = 1; scene.frame_end = 250; scene.frame_set(1)
scene.render.engine = 'BLENDER_EEVEE_NEXT'
scene.render.bake_bias = 0.0
scene.render.bake_samples = 0
scene.render.compositor_device = 'GPU'
scene.eevee.use_volume_custom_range = False
scene.eevee.fast_gi_thickness_near = 0.1
scene.eevee.fast_gi_thickness_far = 0.0
scene.eevee.ray_tracing_options.screen_trace_thickness = 0.1
bpy.context.view_layer.update()

# ---- added for rendering (the .blend has no active camera and no usable light): camera, sun + grey world if the file has none
cam_auto = bpy.data.cameras.new('AutoCamera')
cam_auto.lens = 50.0
cam_auto.sensor_width = 36.0
cam_auto.clip_end = 1000.0
ob_auto_camera = bpy.data.objects.new('AutoCamera', cam_auto)
scene.collection.objects.link(ob_auto_camera)
ob_auto_camera.location = (0.298002, -0.357602, 0.393755)
ob_auto_camera.rotation_euler = (1.09748, -7.21219e-08, 0.694738)
scene.camera = ob_auto_camera
light_auto_sun = bpy.data.lights.new('AutoSun', 'SUN')
light_auto_sun.energy = 3.0
light_auto_sun.angle = 0.0523599
ob_auto_sun = bpy.data.objects.new('AutoSun', light_auto_sun)
scene.collection.objects.link(ob_auto_sun)
ob_auto_sun.rotation_euler = (0.872665, 0.174533, 0.523599)
if scene.world is None:
    world_auto = bpy.data.worlds.new('AutoWorld')
    world_auto.color = (0.3, 0.3, 0.3)
    scene.world = world_auto
bpy.context.view_layer.update()
